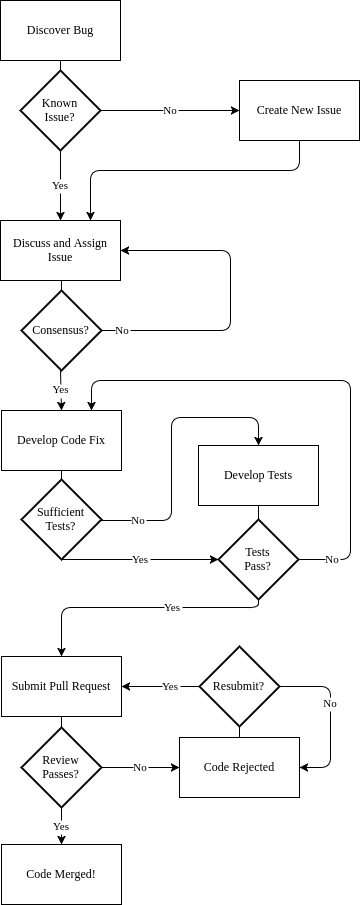

The diagram above was exported from draw.io. Its source (the exported page's mxGraphModel, read from the mxfile embedded in the PNG):
<mxGraphModel dx="806" dy="692" grid="1" gridSize="10" guides="1" tooltips="1" connect="1" arrows="1" fold="1" page="1" pageScale="1" pageWidth="826" pageHeight="1169" background="#ffffff" math="0" shadow="0">
  <root>
    <mxCell id="0" />
    <mxCell id="1" parent="0" />
    <mxCell id="2" value="Discover Bug" style="fontFamily=Georgia;html=0" parent="1" vertex="1">
      <mxGeometry x="40" y="180" width="120" height="60" as="geometry" />
    </mxCell>
    <mxCell id="5" value="Develop Tests" style="fontFamily=Georgia;html=0" parent="1" vertex="1">
      <mxGeometry x="238" y="625" width="120" height="60" as="geometry" />
    </mxCell>
    <mxCell id="54" value="Known&#10;Issue?" style="strokeWidth=2;shape=mxgraph.flowchart.decision;fontColor=#000000;fontFamily=Georgia" parent="1" vertex="1">
      <mxGeometry x="60" y="250" width="80" height="80" as="geometry" />
    </mxCell>
    <mxCell id="56" value="" style="edgeStyle=none;endArrow=none;fontColor=#000000;strokeColor=#000000;fillColor=#006600;exitX=0.5;exitY=0;exitPerimeter=0;fontFamily=Georgia" parent="1" source="54" edge="1">
      <mxGeometry width="100" height="100" relative="1" as="geometry">
        <mxPoint x="-20" y="280" as="sourcePoint" />
        <mxPoint x="100" y="240" as="targetPoint" />
      </mxGeometry>
    </mxCell>
    <mxCell id="60" value="Create New Issue" style="fontFamily=Georgia;html=0" parent="1" vertex="1">
      <mxGeometry x="279" y="260" width="120" height="60" as="geometry" />
    </mxCell>
    <mxCell id="64" value="Consensus?" style="strokeWidth=2;shape=mxgraph.flowchart.decision;fontColor=#000000;fontFamily=Georgia" parent="1" vertex="1">
      <mxGeometry x="61" y="470" width="80" height="80" as="geometry" />
    </mxCell>
    <mxCell id="65" value="" style="edgeStyle=none;endArrow=none;fontColor=#000000;strokeColor=#000000;fillColor=#006600;exitX=0.5;exitY=0;exitPerimeter=0;fontFamily=Georgia" parent="1" source="64" edge="1">
      <mxGeometry width="100" height="100" relative="1" as="geometry">
        <mxPoint x="-19" y="500" as="sourcePoint" />
        <mxPoint x="101" y="460" as="targetPoint" />
      </mxGeometry>
    </mxCell>
    <mxCell id="67" value="Sufficient&#10;Tests?" style="strokeWidth=2;shape=mxgraph.flowchart.decision;fontColor=#000000;fontFamily=Georgia" parent="1" vertex="1">
      <mxGeometry x="61" y="659" width="80" height="80" as="geometry" />
    </mxCell>
    <mxCell id="68" value="" style="edgeStyle=none;endArrow=none;fontColor=#000000;strokeColor=#000000;fillColor=#006600;exitX=0.5;exitY=0;exitPerimeter=0;fontFamily=Georgia" parent="1" source="67" edge="1">
      <mxGeometry width="100" height="100" relative="1" as="geometry">
        <mxPoint x="-19" y="690" as="sourcePoint" />
        <mxPoint x="101" y="650" as="targetPoint" />
      </mxGeometry>
    </mxCell>
    <mxCell id="70" value="Review&#10;Passes?" style="strokeWidth=2;shape=mxgraph.flowchart.decision;fontColor=#000000;fontFamily=Georgia" parent="1" vertex="1">
      <mxGeometry x="61" y="907" width="80" height="80" as="geometry" />
    </mxCell>
    <mxCell id="71" value="" style="edgeStyle=none;endArrow=none;fontColor=#000000;strokeColor=#000000;fillColor=#006600;exitX=0.5;exitY=0;exitPerimeter=0;fontFamily=Georgia;entryX=0.5;entryY=1;" parent="1" source="70" target="5dea1165c09b9283-122" edge="1">
      <mxGeometry width="100" height="100" relative="1" as="geometry">
        <mxPoint x="-19" y="934" as="sourcePoint" />
        <mxPoint x="101" y="894" as="targetPoint" />
      </mxGeometry>
    </mxCell>
    <mxCell id="74" value="Tests&#10;Pass?" style="strokeWidth=2;shape=mxgraph.flowchart.decision;fontColor=#000000;fontFamily=Georgia;html=0" parent="1" vertex="1">
      <mxGeometry x="258" y="699" width="80" height="80" as="geometry" />
    </mxCell>
    <mxCell id="75" value="No" style="edgeStyle=none;endArrow=classic;fontColor=#000000;strokeColor=#000000;fillColor=#006600;entryX=0;entryY=0.5;exitX=1;exitY=0.5;exitPerimeter=0;fontFamily=Georgia" parent="1" source="54" target="60" edge="1">
      <mxGeometry width="100" height="100" relative="1" as="geometry">
        <mxPoint x="-301" y="336" as="sourcePoint" />
        <mxPoint x="-201" y="236" as="targetPoint" />
      </mxGeometry>
    </mxCell>
    <mxCell id="81" value="No" style="edgeStyle=orthogonalEdgeStyle;endArrow=classic;fontColor=#000000;strokeColor=#000000;fillColor=#006600;exitX=1;exitY=0.5;exitPerimeter=0;fontFamily=Georgia;entryX=1;entryY=0.5" parent="1" source="64" target="5dea1165c09b9283-120" edge="1">
      <mxGeometry x="-0.8694" width="100" height="100" relative="1" as="geometry">
        <mxPoint x="270" y="506" as="sourcePoint" />
        <mxPoint x="180" y="410" as="targetPoint" />
        <Array as="points">
          <mxPoint x="270" y="510" />
          <mxPoint x="270" y="430" />
        </Array>
        <mxPoint as="offset" />
      </mxGeometry>
    </mxCell>
    <mxCell id="82" value="Yes" style="edgeStyle=none;endArrow=classic;fontColor=#000000;strokeColor=#000000;fillColor=#006600;exitX=0.5;exitY=1;exitPerimeter=0;fontFamily=Georgia;entryX=0.5;entryY=0" parent="1" target="5dea1165c09b9283-121" edge="1">
      <mxGeometry width="100" height="100" relative="1" as="geometry">
        <mxPoint x="100" y="550" as="sourcePoint" />
        <mxPoint x="101" y="580" as="targetPoint" />
      </mxGeometry>
    </mxCell>
    <mxCell id="83" value="Yes" style="edgeStyle=none;endArrow=classic;fontColor=#000000;strokeColor=#000000;fillColor=#006600;fontFamily=Georgia;entryX=0.5;entryY=0;exitX=0.5;exitY=1;exitPerimeter=0" parent="1" source="70" target="91" edge="1">
      <mxGeometry width="100" height="100" relative="1" as="geometry">
        <mxPoint x="110" y="989" as="sourcePoint" />
        <mxPoint x="110" y="1009" as="targetPoint" />
      </mxGeometry>
    </mxCell>
    <mxCell id="84" value="Yes" style="edgeStyle=none;endArrow=classic;fontColor=#000000;strokeColor=#000000;fillColor=#006600;entryX=0;entryY=0.5;entryPerimeter=0;exitX=0.5;exitY=1;exitPerimeter=0;fontFamily=Georgia" parent="1" source="67" target="74" edge="1">
      <mxGeometry width="100" height="100" relative="1" as="geometry">
        <mxPoint x="141" y="750" as="sourcePoint" />
        <mxPoint x="240" y="697" as="targetPoint" />
      </mxGeometry>
    </mxCell>
    <mxCell id="86" value="No" style="edgeStyle=orthogonalEdgeStyle;endArrow=classic;fontColor=#000000;strokeColor=#000000;fillColor=#006600;entryX=0.5;entryY=0;fontFamily=Georgia" parent="1" target="5" edge="1">
      <mxGeometry x="-0.7455" width="100" height="100" relative="1" as="geometry">
        <mxPoint x="141" y="700" as="sourcePoint" />
        <mxPoint x="301" y="610" as="targetPoint" />
        <Array as="points">
          <mxPoint x="211" y="700" />
          <mxPoint x="211" y="597" />
          <mxPoint x="298" y="597" />
        </Array>
        <mxPoint as="offset" />
      </mxGeometry>
    </mxCell>
    <mxCell id="87" value="" style="edgeStyle=none;endArrow=none;fontColor=#000000;strokeColor=#000000;fillColor=#006600;exitX=0.5;exitY=0;exitPerimeter=0;entryX=0.5;entryY=1;fontFamily=Georgia" parent="1" source="74" target="5" edge="1">
      <mxGeometry width="100" height="100" relative="1" as="geometry">
        <mxPoint x="269" y="442" as="sourcePoint" />
        <mxPoint x="269" y="432" as="targetPoint" />
      </mxGeometry>
    </mxCell>
    <mxCell id="89" value="Yes" style="edgeStyle=orthogonalEdgeStyle;endArrow=classic;fontColor=#000000;strokeColor=#000000;fillColor=#006600;fontFamily=Georgia;exitX=0.5;exitY=1;exitPerimeter=0;entryX=0.5;entryY=0" parent="1" source="74" target="5dea1165c09b9283-122" edge="1">
      <mxGeometry x="-0.2565" width="100" height="100" relative="1" as="geometry">
        <mxPoint x="350" y="777" as="sourcePoint" />
        <mxPoint x="101" y="820" as="targetPoint" />
        <Array as="points">
          <mxPoint x="298" y="787" />
          <mxPoint x="101" y="787" />
        </Array>
        <mxPoint as="offset" />
      </mxGeometry>
    </mxCell>
    <mxCell id="90" value="No" style="edgeStyle=orthogonalEdgeStyle;endArrow=classic;fontColor=#000000;strokeColor=#000000;fillColor=#006600;exitX=1;exitY=0.5;exitPerimeter=0;fontFamily=Georgia;entryX=0.75;entryY=0" parent="1" source="74" target="5dea1165c09b9283-121" edge="1">
      <mxGeometry x="-0.8694" width="100" height="100" relative="1" as="geometry">
        <mxPoint x="437" y="750" as="sourcePoint" />
        <mxPoint x="131" y="580" as="targetPoint" />
        <Array as="points">
          <mxPoint x="390" y="739" />
          <mxPoint x="390" y="560" />
          <mxPoint x="131" y="560" />
        </Array>
        <mxPoint as="offset" />
      </mxGeometry>
    </mxCell>
    <mxCell id="91" value="Code Merged!" style="fontFamily=Georgia;html=0" parent="1" vertex="1">
      <mxGeometry x="41" y="1024" width="120" height="60" as="geometry" />
    </mxCell>
    <mxCell id="92" value="Yes" style="edgeStyle=none;endArrow=classic;fontColor=#000000;strokeColor=#000000;fillColor=#006600;exitX=0.5;exitY=1;exitPerimeter=0;fontFamily=Georgia;entryX=0.5;entryY=0" parent="1" source="54" target="5dea1165c09b9283-120" edge="1">
      <mxGeometry width="100" height="100" relative="1" as="geometry">
        <mxPoint x="-120" y="250" as="sourcePoint" />
        <mxPoint x="100" y="390" as="targetPoint" />
      </mxGeometry>
    </mxCell>
    <mxCell id="93" value="" style="edgeStyle=elbowEdgeStyle;elbow=vertical;endArrow=classic;fontColor=#000000;strokeColor=#000000;fillColor=#006600;exitX=0.5;exitY=1;fontFamily=Georgia;entryX=0.75;entryY=0" parent="1" source="60" target="5dea1165c09b9283-120" edge="1">
      <mxGeometry width="100" height="100" relative="1" as="geometry">
        <mxPoint x="420" y="370" as="sourcePoint" />
        <mxPoint x="131" y="390" as="targetPoint" />
        <Array as="points">
          <mxPoint x="240" y="350" />
        </Array>
      </mxGeometry>
    </mxCell>
    <mxCell id="5dea1165c09b9283-102" value="Code Rejected" style="fontFamily=Georgia;html=0" parent="1" vertex="1">
      <mxGeometry x="219" y="917" width="120" height="60" as="geometry" />
    </mxCell>
    <mxCell id="5dea1165c09b9283-111" value="Resubmit?" style="strokeWidth=2;shape=mxgraph.flowchart.decision;fontColor=#000000;fontFamily=Georgia" parent="1" vertex="1">
      <mxGeometry x="239" y="826" width="80" height="80" as="geometry" />
    </mxCell>
    <mxCell id="5dea1165c09b9283-112" value="Yes" style="edgeStyle=orthogonalEdgeStyle;endArrow=classic;fontColor=#000000;strokeColor=#000000;fillColor=#006600;fontFamily=Georgia;entryX=1;entryY=0.5;exitX=0;exitY=0.5;exitPerimeter=0" parent="1" source="5dea1165c09b9283-111" target="5dea1165c09b9283-122" edge="1">
      <mxGeometry x="-0.2565" width="100" height="100" relative="1" as="geometry">
        <mxPoint x="280" y="826" as="sourcePoint" />
        <mxPoint x="131" y="826" as="targetPoint" />
        <Array as="points" />
        <mxPoint as="offset" />
      </mxGeometry>
    </mxCell>
    <mxCell id="5dea1165c09b9283-115" style="edgeStyle=orthogonalEdgeStyle;rounded=0;html=1;exitX=0.5;exitY=0;entryX=0.5;entryY=1;entryPerimeter=0;endArrow=none;endFill=0" parent="1" source="5dea1165c09b9283-102" target="5dea1165c09b9283-111" edge="1">
      <mxGeometry relative="1" as="geometry" />
    </mxCell>
    <mxCell id="5dea1165c09b9283-117" value="No" style="edgeStyle=orthogonalEdgeStyle;endArrow=classic;fontColor=#000000;strokeColor=#000000;fillColor=#006600;exitX=1;exitY=0.5;exitPerimeter=0;entryX=1;entryY=0.5;fontFamily=Georgia" parent="1" source="5dea1165c09b9283-111" target="5dea1165c09b9283-102" edge="1">
      <mxGeometry x="-0.3333" y="-14" width="100" height="100" relative="1" as="geometry">
        <mxPoint x="387" y="958" as="sourcePoint" />
        <mxPoint x="180" y="809" as="targetPoint" />
        <Array as="points">
          <mxPoint x="370" y="866" />
          <mxPoint x="370" y="947" />
        </Array>
        <mxPoint x="14" y="14" as="offset" />
      </mxGeometry>
    </mxCell>
    <mxCell id="5dea1165c09b9283-120" value="Discuss and Assign&#10;Issue" style="fontFamily=Georgia;html=0" parent="1" vertex="1">
      <mxGeometry x="40" y="400" width="120" height="60" as="geometry" />
    </mxCell>
    <mxCell id="5dea1165c09b9283-121" value="Develop Code Fix" style="fontFamily=Georgia;html=0" parent="1" vertex="1">
      <mxGeometry x="41" y="590" width="120" height="60" as="geometry" />
    </mxCell>
    <mxCell id="5dea1165c09b9283-122" value="Submit Pull Request" style="fontFamily=Georgia;html=0;" parent="1" vertex="1">
      <mxGeometry x="41" y="836" width="120" height="60" as="geometry" />
    </mxCell>
    <mxCell id="5dea1165c09b9283-124" value="No" style="edgeStyle=orthogonalEdgeStyle;endArrow=classic;fontColor=#000000;strokeColor=#000000;fillColor=#006600;entryX=0;entryY=0.5;fontFamily=Georgia;exitX=1;exitY=0.5;exitPerimeter=0" parent="1" source="70" target="5dea1165c09b9283-102" edge="1">
      <mxGeometry x="0.2564" y="-10" width="100" height="100" relative="1" as="geometry">
        <mxPoint x="250" y="1076" as="sourcePoint" />
        <mxPoint x="407" y="1001" as="targetPoint" />
        <Array as="points">
          <mxPoint x="190" y="947" />
          <mxPoint x="190" y="947" />
        </Array>
        <mxPoint x="-10" y="-10" as="offset" />
      </mxGeometry>
    </mxCell>
  </root>
</mxGraphModel>